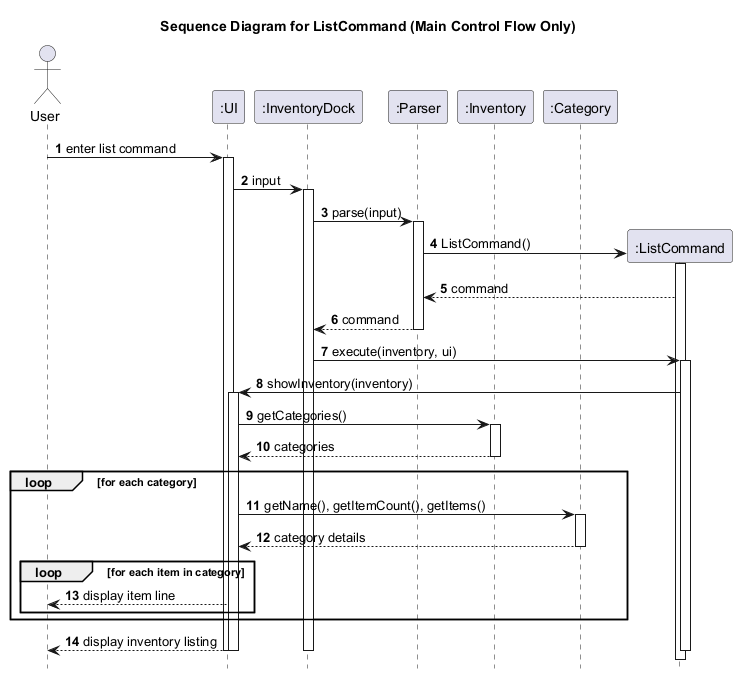

The diagram above was rendered by PlantUML. Its source (embedded in the PNG):
@startuml
title Sequence Diagram for ListCommand (Main Control Flow Only)

autonumber
hide footbox

actor User
participant ":UI" as UI
participant ":InventoryDock" as InventoryDock
participant ":Parser" as Parser
participant ":Inventory" as Inventory
participant ":Category" as Category

User -> UI: enter list command
activate UI
UI -> InventoryDock: input
activate InventoryDock
InventoryDock -> Parser: parse(input)
activate Parser

create ":ListCommand" as ListCommand
Parser -> ListCommand: ListCommand()
activate ListCommand
ListCommand --> Parser: command
Parser --> InventoryDock: command
deactivate Parser

InventoryDock -> ListCommand: execute(inventory, ui)
activate ListCommand
ListCommand -> UI: showInventory(inventory)
activate UI
UI -> Inventory: getCategories()
activate Inventory
Inventory --> UI: categories
deactivate Inventory

loop for each category
    UI -> Category: getName(), getItemCount(), getItems()
    activate Category
    Category --> UI: category details
    deactivate Category
    loop for each item in category
        UI --> User: display item line
    end
end
UI --> User: display inventory listing

deactivate UI
deactivate ListCommand

deactivate InventoryDock
deactivate UI
@enduml